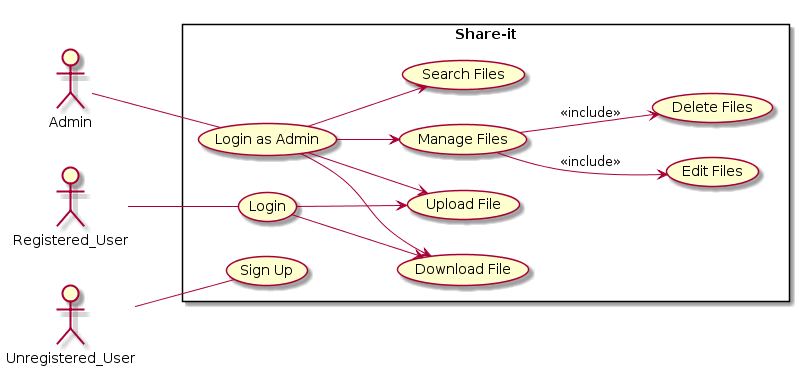

The diagram above was rendered by PlantUML. Its source (embedded in the PNG):
@startuml
left to right direction
skinparam packageStyle rectangle


actor Registered_User
actor Admin
actor Unregistered_User 
rectangle Share-it{
    
    :Registered_User: --(Login)
    :Admin: --(Login as Admin)
    :Unregistered_User: --(Sign Up)
    (Login as Admin) -->(Upload File)
    (Login as Admin) -->(Download File)
    (Login as Admin) -->(Search Files)
    (Login as Admin) -->(Manage Files)
    (Login) -->(Upload File)
    (Login) -->(Download File)
    (Manage Files) --> (Edit Files) :<<include>>
    (Manage Files) --> (Delete Files) :<<include>>
}
@enduml